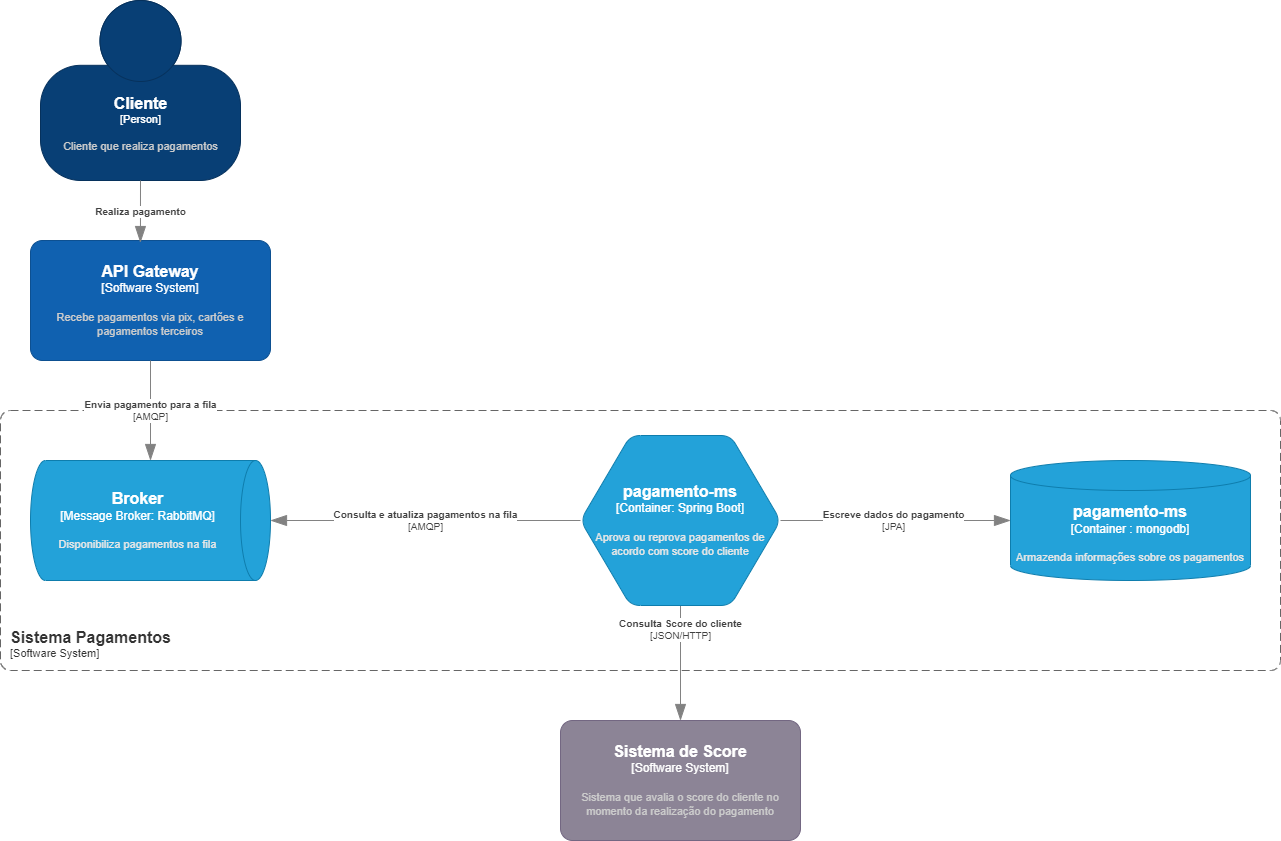

The diagram above was exported from draw.io. Its source (the exported page's mxGraphModel, read from the mxfile embedded in the PNG):
<mxGraphModel dx="1422" dy="1931" grid="1" gridSize="10" guides="1" tooltips="1" connect="1" arrows="1" fold="1" page="1" pageScale="1" pageWidth="827" pageHeight="1169" math="0" shadow="0">
  <root>
    <mxCell id="0" />
    <mxCell id="1" parent="0" />
    <object placeholders="1" c4Name="Cliente" c4Type="Person" c4Description="Cliente que realiza pagamentos" label="&lt;font style=&quot;font-size: 16px&quot;&gt;&lt;b&gt;%c4Name%&lt;/b&gt;&lt;/font&gt;&lt;div&gt;[%c4Type%]&lt;/div&gt;&lt;br&gt;&lt;div&gt;&lt;font style=&quot;font-size: 11px&quot;&gt;&lt;font color=&quot;#cccccc&quot;&gt;%c4Description%&lt;/font&gt;&lt;/div&gt;" id="FPWTtNjsCHwo0Zch4W6c-1">
      <mxCell style="html=1;fontSize=11;dashed=0;whitespace=wrap;fillColor=#083F75;strokeColor=#06315C;fontColor=#ffffff;shape=mxgraph.c4.person2;align=center;metaEdit=1;points=[[0.5,0,0],[1,0.5,0],[1,0.75,0],[0.75,1,0],[0.5,1,0],[0.25,1,0],[0,0.75,0],[0,0.5,0]];resizable=0;" parent="1" vertex="1">
        <mxGeometry x="80" y="-160" width="200" height="180" as="geometry" />
      </mxCell>
    </object>
    <object placeholders="1" c4Name="Sistema Pagamentos" c4Type="SystemScopeBoundary" c4Application="Software System" label="&lt;font style=&quot;font-size: 16px&quot;&gt;&lt;b&gt;&lt;div style=&quot;text-align: left&quot;&gt;%c4Name%&lt;/div&gt;&lt;/b&gt;&lt;/font&gt;&lt;div style=&quot;text-align: left&quot;&gt;[%c4Application%]&lt;/div&gt;" id="FPWTtNjsCHwo0Zch4W6c-3">
      <mxCell style="rounded=1;fontSize=11;whiteSpace=wrap;html=1;dashed=1;arcSize=20;fillColor=none;strokeColor=#666666;fontColor=#333333;labelBackgroundColor=none;align=left;verticalAlign=bottom;labelBorderColor=none;spacingTop=0;spacing=10;dashPattern=8 4;metaEdit=1;rotatable=0;perimeter=rectanglePerimeter;noLabel=0;labelPadding=0;allowArrows=0;connectable=0;expand=0;recursiveResize=0;editable=1;pointerEvents=0;absoluteArcSize=1;points=[[0.25,0,0],[0.5,0,0],[0.75,0,0],[1,0.25,0],[1,0.5,0],[1,0.75,0],[0.75,1,0],[0.5,1,0],[0.25,1,0],[0,0.75,0],[0,0.5,0],[0,0.25,0]];" parent="1" vertex="1">
        <mxGeometry x="40" y="250" width="1280" height="260" as="geometry" />
      </mxCell>
    </object>
    <object placeholders="1" c4Name="API Gateway" c4Type="Software System" c4Description="Recebe pagamentos via pix, cartões e pagamentos terceiros" label="&lt;font style=&quot;font-size: 16px&quot;&gt;&lt;b&gt;%c4Name%&lt;/b&gt;&lt;/font&gt;&lt;div&gt;[%c4Type%]&lt;/div&gt;&lt;br&gt;&lt;div&gt;&lt;font style=&quot;font-size: 11px&quot;&gt;&lt;font color=&quot;#cccccc&quot;&gt;%c4Description%&lt;/font&gt;&lt;/div&gt;" id="FPWTtNjsCHwo0Zch4W6c-4">
      <mxCell style="rounded=1;whiteSpace=wrap;html=1;labelBackgroundColor=none;fillColor=#1061B0;fontColor=#ffffff;align=center;arcSize=10;strokeColor=#0D5091;metaEdit=1;resizable=0;points=[[0.25,0,0],[0.5,0,0],[0.75,0,0],[1,0.25,0],[1,0.5,0],[1,0.75,0],[0.75,1,0],[0.5,1,0],[0.25,1,0],[0,0.75,0],[0,0.5,0],[0,0.25,0]];" parent="1" vertex="1">
        <mxGeometry x="70" y="80" width="240" height="120" as="geometry" />
      </mxCell>
    </object>
    <object placeholders="1" c4Type="Broker" c4Container="Message Broker" c4Technology="RabbitMQ" c4Description="Disponibiliza pagamentos na fila" label="&lt;font style=&quot;font-size: 16px&quot;&gt;&lt;b&gt;%c4Type%&lt;/font&gt;&lt;div&gt;[%c4Container%:&amp;nbsp;%c4Technology%]&lt;/div&gt;&lt;br&gt;&lt;div&gt;&lt;font style=&quot;font-size: 11px&quot;&gt;&lt;font color=&quot;#E6E6E6&quot;&gt;%c4Description%&lt;/font&gt;&lt;/div&gt;" id="FPWTtNjsCHwo0Zch4W6c-5">
      <mxCell style="shape=cylinder3;size=15;direction=south;whiteSpace=wrap;html=1;boundedLbl=1;rounded=0;labelBackgroundColor=none;fillColor=#23A2D9;fontSize=12;fontColor=#ffffff;align=center;strokeColor=#0E7DAD;metaEdit=1;points=[[0.5,0,0],[1,0.25,0],[1,0.5,0],[1,0.75,0],[0.5,1,0],[0,0.75,0],[0,0.5,0],[0,0.25,0]];resizable=0;" parent="1" vertex="1">
        <mxGeometry x="70" y="300" width="240" height="120" as="geometry" />
      </mxCell>
    </object>
    <object placeholders="1" c4Type="pagamento-ms" c4Container="Container " c4Technology="mongodb" c4Description="Armazenda informações sobre os pagamentos" label="&lt;font style=&quot;font-size: 16px&quot;&gt;&lt;b&gt;%c4Type%&lt;/font&gt;&lt;div&gt;[%c4Container%:&amp;nbsp;%c4Technology%]&lt;/div&gt;&lt;br&gt;&lt;div&gt;&lt;font style=&quot;font-size: 11px&quot;&gt;&lt;font color=&quot;#E6E6E6&quot;&gt;%c4Description%&lt;/font&gt;&lt;/div&gt;" id="FPWTtNjsCHwo0Zch4W6c-10">
      <mxCell style="shape=cylinder3;size=15;whiteSpace=wrap;html=1;boundedLbl=1;rounded=0;labelBackgroundColor=none;fillColor=#23A2D9;fontSize=12;fontColor=#ffffff;align=center;strokeColor=#0E7DAD;metaEdit=1;points=[[0.5,0,0],[1,0.25,0],[1,0.5,0],[1,0.75,0],[0.5,1,0],[0,0.75,0],[0,0.5,0],[0,0.25,0]];resizable=0;" parent="1" vertex="1">
        <mxGeometry x="1050" y="300" width="240" height="120" as="geometry" />
      </mxCell>
    </object>
    <object placeholders="1" c4Name="Sistema de Score" c4Type="Software System" c4Description="Sistema que avalia o score do cliente no momento da realização do pagamento" label="&lt;font style=&quot;font-size: 16px&quot;&gt;&lt;b&gt;%c4Name%&lt;/b&gt;&lt;/font&gt;&lt;div&gt;[%c4Type%]&lt;/div&gt;&lt;br&gt;&lt;div&gt;&lt;font style=&quot;font-size: 11px&quot;&gt;&lt;font color=&quot;#cccccc&quot;&gt;%c4Description%&lt;/font&gt;&lt;/div&gt;" id="FPWTtNjsCHwo0Zch4W6c-11">
      <mxCell style="rounded=1;whiteSpace=wrap;html=1;labelBackgroundColor=none;fillColor=#8C8496;fontColor=#ffffff;align=center;arcSize=10;strokeColor=#736782;metaEdit=1;resizable=0;points=[[0.25,0,0],[0.5,0,0],[0.75,0,0],[1,0.25,0],[1,0.5,0],[1,0.75,0],[0.75,1,0],[0.5,1,0],[0.25,1,0],[0,0.75,0],[0,0.5,0],[0,0.25,0]];" parent="1" vertex="1">
        <mxGeometry x="600" y="560" width="240" height="120" as="geometry" />
      </mxCell>
    </object>
    <object placeholders="1" c4Type="Relationship" c4Description="Realiza pagamento" label="&lt;div style=&quot;text-align: left&quot;&gt;&lt;div style=&quot;text-align: center&quot;&gt;&lt;b&gt;%c4Description%&lt;/b&gt;&lt;/div&gt;" id="FPWTtNjsCHwo0Zch4W6c-13">
      <mxCell style="endArrow=blockThin;html=1;fontSize=10;fontColor=#404040;strokeWidth=1;endFill=1;strokeColor=#828282;elbow=vertical;metaEdit=1;endSize=14;startSize=14;jumpStyle=arc;jumpSize=16;rounded=0;edgeStyle=orthogonalEdgeStyle;entryX=0.458;entryY=0.017;entryDx=0;entryDy=0;entryPerimeter=0;" parent="1" source="FPWTtNjsCHwo0Zch4W6c-1" target="FPWTtNjsCHwo0Zch4W6c-4" edge="1">
        <mxGeometry width="240" relative="1" as="geometry">
          <mxPoint x="170" y="-20" as="sourcePoint" />
          <mxPoint x="170" y="130" as="targetPoint" />
        </mxGeometry>
      </mxCell>
    </object>
    <object placeholders="1" c4Type="Relationship" c4Technology="AMQP" c4Description="Envia pagamento para a fila" label="&lt;div style=&quot;text-align: left&quot;&gt;&lt;div style=&quot;text-align: center&quot;&gt;&lt;b&gt;%c4Description%&lt;/b&gt;&lt;/div&gt;&lt;div style=&quot;text-align: center&quot;&gt;[%c4Technology%]&lt;/div&gt;&lt;/div&gt;" id="FPWTtNjsCHwo0Zch4W6c-14">
      <mxCell style="endArrow=blockThin;html=1;fontSize=10;fontColor=#404040;strokeWidth=1;endFill=1;strokeColor=#828282;elbow=vertical;metaEdit=1;endSize=14;startSize=14;jumpStyle=arc;jumpSize=16;rounded=0;edgeStyle=orthogonalEdgeStyle;" parent="1" source="FPWTtNjsCHwo0Zch4W6c-4" target="FPWTtNjsCHwo0Zch4W6c-5" edge="1">
        <mxGeometry width="240" relative="1" as="geometry">
          <mxPoint x="190" y="170" as="sourcePoint" />
          <mxPoint x="190" y="290" as="targetPoint" />
        </mxGeometry>
      </mxCell>
    </object>
    <object placeholders="1" c4Type="Relationship" c4Technology="AMQP" c4Description="Consulta e atualiza pagamentos na fila" label="&lt;div style=&quot;text-align: left&quot;&gt;&lt;div style=&quot;text-align: center&quot;&gt;&lt;b&gt;%c4Description%&lt;/b&gt;&lt;/div&gt;&lt;div style=&quot;text-align: center&quot;&gt;[%c4Technology%]&lt;/div&gt;&lt;/div&gt;" id="FPWTtNjsCHwo0Zch4W6c-17">
      <mxCell style="endArrow=blockThin;html=1;fontSize=10;fontColor=#404040;strokeWidth=1;endFill=1;strokeColor=#828282;elbow=vertical;metaEdit=1;endSize=14;startSize=14;jumpStyle=arc;jumpSize=16;rounded=0;edgeStyle=orthogonalEdgeStyle;exitX=0;exitY=0.5;exitDx=0;exitDy=0;exitPerimeter=0;" parent="1" source="JLyAXQ3eI1wisSiyclmY-1" target="FPWTtNjsCHwo0Zch4W6c-5" edge="1">
        <mxGeometry width="240" relative="1" as="geometry">
          <mxPoint x="633" y="360" as="sourcePoint" />
          <mxPoint x="320" y="360" as="targetPoint" />
          <Array as="points" />
        </mxGeometry>
      </mxCell>
    </object>
    <object placeholders="1" c4Type="Relationship" c4Technology="JPA" c4Description="Escreve dados do pagamento" label="&lt;div style=&quot;text-align: left&quot;&gt;&lt;div style=&quot;text-align: center&quot;&gt;&lt;b&gt;%c4Description%&lt;/b&gt;&lt;/div&gt;&lt;div style=&quot;text-align: center&quot;&gt;[%c4Technology%]&lt;/div&gt;&lt;/div&gt;" id="FPWTtNjsCHwo0Zch4W6c-20">
      <mxCell style="endArrow=blockThin;html=1;fontSize=10;fontColor=#404040;strokeWidth=1;endFill=1;strokeColor=#828282;elbow=vertical;metaEdit=1;endSize=14;startSize=14;jumpStyle=arc;jumpSize=16;rounded=0;edgeStyle=orthogonalEdgeStyle;entryX=0;entryY=0.5;entryDx=0;entryDy=0;entryPerimeter=0;" parent="1" source="JLyAXQ3eI1wisSiyclmY-1" target="FPWTtNjsCHwo0Zch4W6c-10" edge="1">
        <mxGeometry width="240" relative="1" as="geometry">
          <mxPoint x="813" y="360" as="sourcePoint" />
          <mxPoint x="990" y="300" as="targetPoint" />
          <Array as="points">
            <mxPoint x="920" y="360" />
            <mxPoint x="920" y="358" />
            <mxPoint x="930" y="358" />
            <mxPoint x="930" y="360" />
          </Array>
        </mxGeometry>
      </mxCell>
    </object>
    <object placeholders="1" c4Type="Relationship" c4Technology="JSON/HTTP" c4Description="Consulta Score do cliente" label="&lt;div style=&quot;text-align: left&quot;&gt;&lt;div style=&quot;text-align: center&quot;&gt;&lt;b&gt;%c4Description%&lt;/b&gt;&lt;/div&gt;&lt;div style=&quot;text-align: center&quot;&gt;[%c4Technology%]&lt;/div&gt;&lt;/div&gt;" id="FPWTtNjsCHwo0Zch4W6c-22">
      <mxCell style="endArrow=blockThin;html=1;fontSize=10;fontColor=#404040;strokeWidth=1;endFill=1;strokeColor=#828282;elbow=vertical;metaEdit=1;endSize=14;startSize=14;jumpStyle=arc;jumpSize=16;rounded=0;edgeStyle=orthogonalEdgeStyle;entryX=0.5;entryY=0;entryDx=0;entryDy=0;entryPerimeter=0;" parent="1" source="JLyAXQ3eI1wisSiyclmY-1" target="FPWTtNjsCHwo0Zch4W6c-11" edge="1">
        <mxGeometry x="-0.5897" width="240" relative="1" as="geometry">
          <mxPoint x="720" y="420" as="sourcePoint" />
          <mxPoint x="860" y="580" as="targetPoint" />
          <Array as="points" />
          <mxPoint as="offset" />
        </mxGeometry>
      </mxCell>
    </object>
    <object placeholders="1" c4Type="pagamento-ms" c4Container="Container" c4Technology="Spring Boot" c4Description="Aprova ou reprova pagamentos de acordo com score do cliente" label="&lt;font style=&quot;font-size: 16px&quot;&gt;&lt;b&gt;%c4Type%&lt;/font&gt;&lt;div&gt;[%c4Container%:&amp;nbsp;%c4Technology%]&lt;/div&gt;&lt;br&gt;&lt;div&gt;&lt;font style=&quot;font-size: 11px&quot;&gt;&lt;font color=&quot;#E6E6E6&quot;&gt;%c4Description%&lt;/font&gt;&lt;/div&gt;" id="JLyAXQ3eI1wisSiyclmY-1">
      <mxCell style="shape=hexagon;size=50;perimeter=hexagonPerimeter2;whiteSpace=wrap;html=1;fixedSize=1;rounded=1;labelBackgroundColor=none;fillColor=#23A2D9;fontSize=12;fontColor=#ffffff;align=center;strokeColor=#0E7DAD;metaEdit=1;points=[[0.5,0,0],[1,0.25,0],[1,0.5,0],[1,0.75,0],[0.5,1,0],[0,0.75,0],[0,0.5,0],[0,0.25,0]];resizable=0;" vertex="1" parent="1">
        <mxGeometry x="620" y="275" width="200" height="170" as="geometry" />
      </mxCell>
    </object>
  </root>
</mxGraphModel>